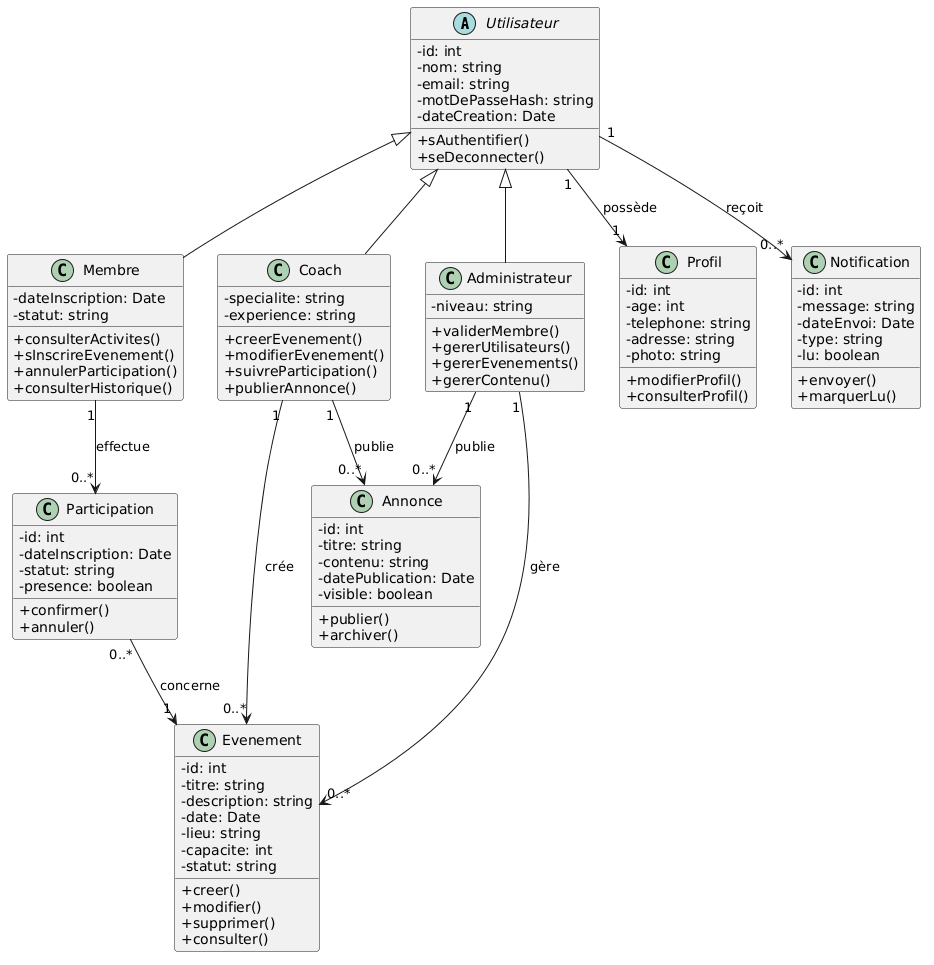

The diagram above was rendered by PlantUML. Its source (embedded in the PNG):
@startuml
skinparam classAttributeIconSize 0

abstract class Utilisateur {
  -id: int
  -nom: string
  -email: string
  -motDePasseHash: string
  -dateCreation: Date
  +sAuthentifier()
  +seDeconnecter()
}

class Membre {
  -dateInscription: Date
  -statut: string
  +consulterActivites()
  +sInscrireEvenement()
  +annulerParticipation()
  +consulterHistorique()
}

class Coach {
  -specialite: string
  -experience: string
  +creerEvenement()
  +modifierEvenement()
  +suivreParticipation()
  +publierAnnonce()
}

class Administrateur {
  -niveau: string
  +validerMembre()
  +gererUtilisateurs()
  +gererEvenements()
  +gererContenu()
}

class Profil {
  -id: int
  -age: int
  -telephone: string
  -adresse: string
  -photo: string
  +modifierProfil()
  +consulterProfil()
}

class Evenement {
  -id: int
  -titre: string
  -description: string
  -date: Date
  -lieu: string
  -capacite: int
  -statut: string
  +creer()
  +modifier()
  +supprimer()
  +consulter()
}

class Participation {
  -id: int
  -dateInscription: Date
  -statut: string
  -presence: boolean
  +confirmer()
  +annuler()
}

class Annonce {
  -id: int
  -titre: string
  -contenu: string
  -datePublication: Date
  -visible: boolean
  +publier()
  +archiver()
}

class Notification {
  -id: int
  -message: string
  -dateEnvoi: Date
  -type: string
  -lu: boolean
  +envoyer()
  +marquerLu()
}

Utilisateur <|-- Membre
Utilisateur <|-- Coach
Utilisateur <|-- Administrateur

Utilisateur "1" --> "1" Profil : possède
Utilisateur "1" --> "0..*" Notification : reçoit

Coach "1" --> "0..*" Evenement : crée
Administrateur "1" --> "0..*" Evenement : gère

Coach "1" --> "0..*" Annonce : publie
Administrateur "1" --> "0..*" Annonce : publie

Membre "1" --> "0..*" Participation : effectue
Participation "0..*" --> "1" Evenement : concerne
@enduml